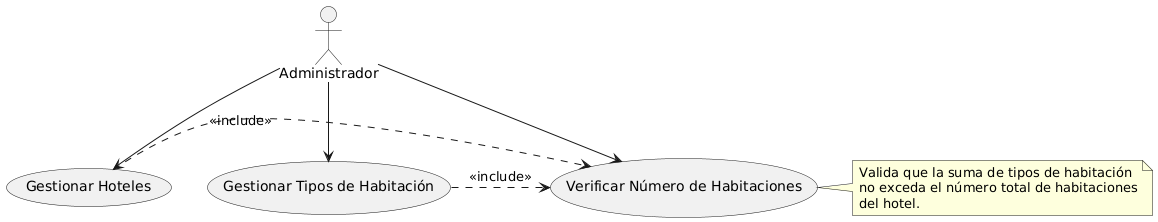

The diagram above was rendered by PlantUML. Its source (embedded in the PNG):
@startuml
actor Administrador

Administrador --> (Gestionar Hoteles)
Administrador --> (Gestionar Tipos de Habitación)
Administrador --> (Verificar Número de Habitaciones)

(Gestionar Hoteles) .> (Verificar Número de Habitaciones) : <<include>>
(Gestionar Tipos de Habitación) .> (Verificar Número de Habitaciones) : <<include>>

note right of (Verificar Número de Habitaciones)
  Valida que la suma de tipos de habitación
  no exceda el número total de habitaciones
  del hotel.
end note
@enduml